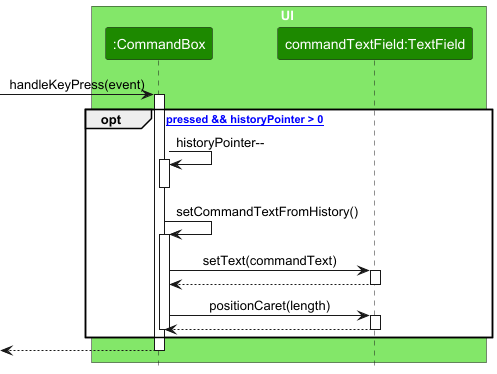

The diagram above was rendered by PlantUML. Its source (embedded in the PNG):
@startuml
!include style.puml
skinparam ArrowFontStyle plain

box UI UI_COLOR_T1
participant ":CommandBox" as CommandBox UI_COLOR
participant "commandTextField:TextField" as TextField UI_COLOR
end box

[-> CommandBox : handleKeyPress(event)
activate CommandBox

opt [KeyCode.UP pressed && historyPointer > 0]
    CommandBox -> CommandBox : historyPointer--
    activate CommandBox
    deactivate CommandBox

    CommandBox -> CommandBox : setCommandTextFromHistory()
    activate CommandBox

    CommandBox -> TextField : setText(commandText)
    activate TextField
    TextField --> CommandBox
    deactivate TextField

    CommandBox -> TextField : positionCaret(length)
    activate TextField
    TextField --> CommandBox
    deactivate TextField

    deactivate CommandBox
end

[<-- CommandBox
deactivate CommandBox
@enduml